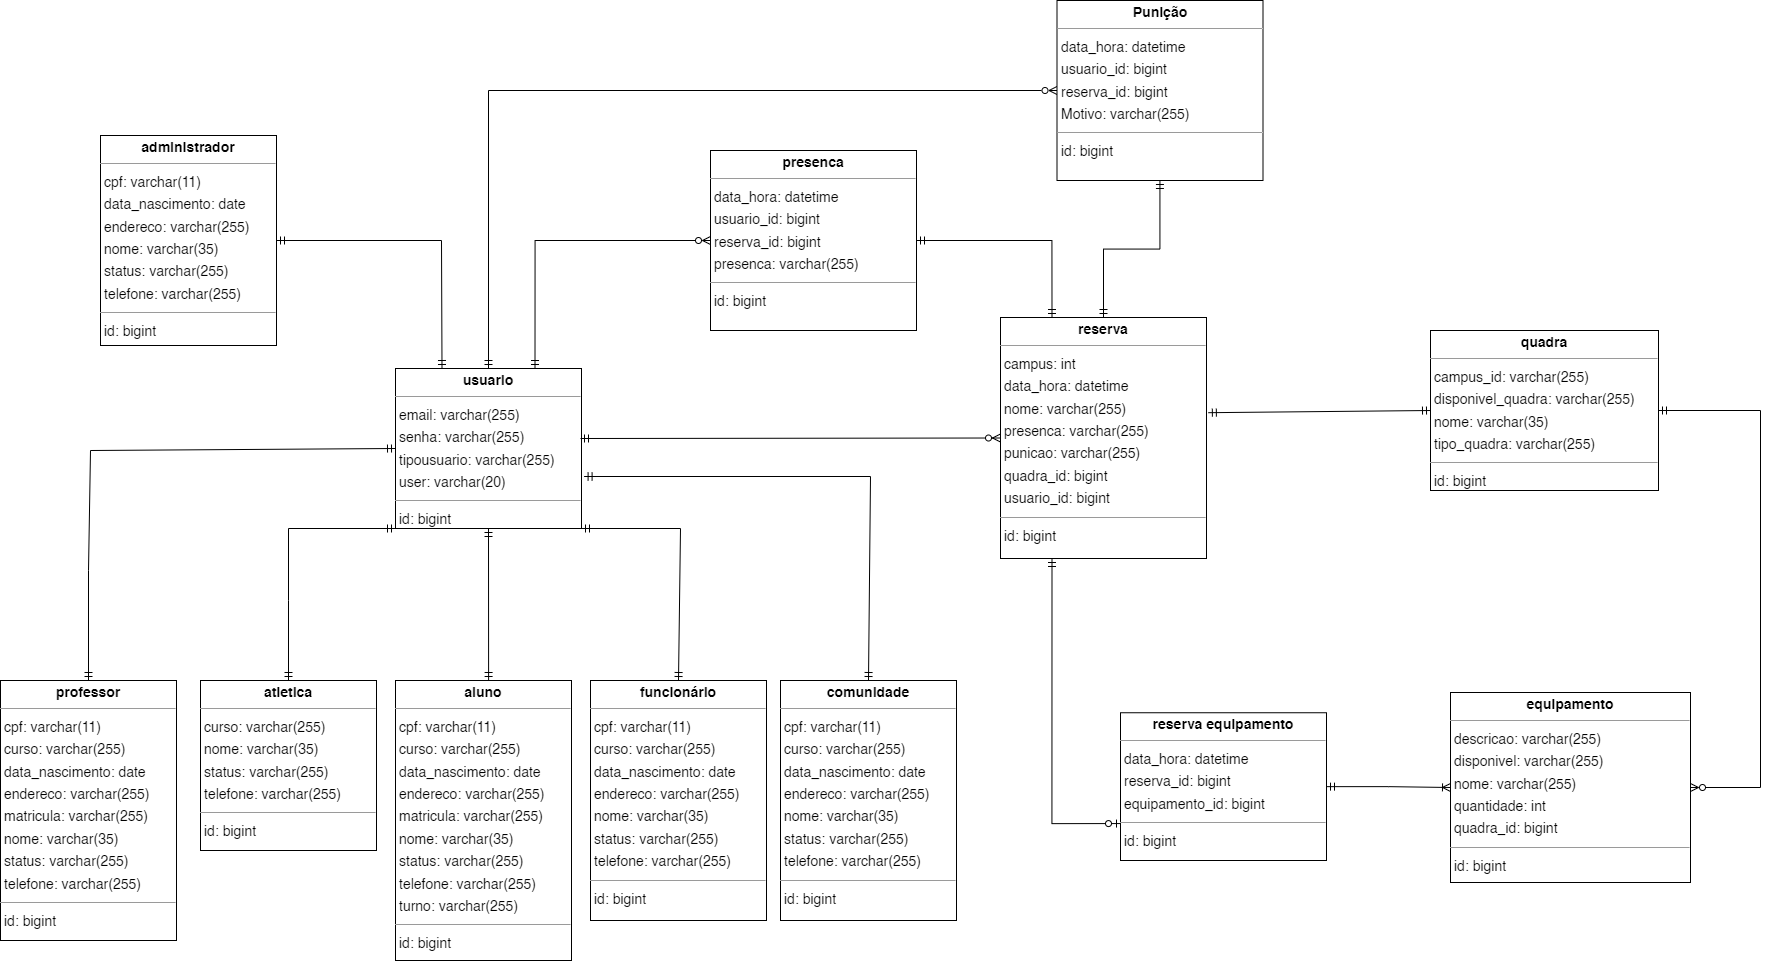

The diagram above was exported from draw.io. Its source (the exported page's mxGraphModel, read from the mxfile embedded in the PNG):
<mxGraphModel dx="3590" dy="1109" grid="1" gridSize="10" guides="1" tooltips="1" connect="1" arrows="1" fold="1" page="0" pageScale="1" pageWidth="827" pageHeight="1169" background="none" math="0" shadow="0">
  <root>
    <mxCell id="0" />
    <mxCell id="1" parent="0" />
    <mxCell id="node2" value="&lt;p style=&quot;margin:0px;margin-top:4px;text-align:center;&quot;&gt;&lt;b&gt;aluno&lt;/b&gt;&lt;/p&gt;&lt;hr size=&quot;1&quot;/&gt;&lt;p style=&quot;margin:0 0 0 4px;line-height:1.6;&quot;&gt; cpf: varchar(11)&lt;br/&gt; curso: varchar(255)&lt;br/&gt; data_nascimento: date&lt;br/&gt; endereco: varchar(255)&lt;br/&gt; matricula: varchar(255)&lt;br/&gt; nome: varchar(35)&lt;br/&gt; status: varchar(255)&lt;br/&gt; telefone: varchar(255)&lt;br/&gt; turno: varchar(255)&lt;/p&gt;&lt;hr size=&quot;1&quot;/&gt;&lt;p style=&quot;margin:0 0 0 4px;line-height:1.6;&quot;&gt; id: bigint&lt;/p&gt;" style="verticalAlign=top;align=left;overflow=fill;fontSize=14;fontFamily=Helvetica;html=1;rounded=0;shadow=0;comic=0;labelBackgroundColor=none;strokeWidth=1;" parent="1" vertex="1">
      <mxGeometry x="-895" y="800" width="176" height="280" as="geometry" />
    </mxCell>
    <mxCell id="node4" value="&lt;p style=&quot;margin:0px;margin-top:4px;text-align:center;&quot;&gt;&lt;b&gt;equipamento&lt;/b&gt;&lt;/p&gt;&lt;hr size=&quot;1&quot;&gt;&lt;p style=&quot;margin:0 0 0 4px;line-height:1.6;&quot;&gt; descricao: varchar(255)&lt;br&gt; disponivel: varchar(255)&lt;br&gt; nome: varchar(255)&lt;br&gt; quantidade: int&lt;br&gt; quadra_id: bigint&lt;br&gt;&lt;/p&gt;&lt;hr size=&quot;1&quot;&gt;&lt;p style=&quot;margin:0 0 0 4px;line-height:1.6;&quot;&gt; id: bigint&lt;/p&gt;" style="verticalAlign=top;align=left;overflow=fill;fontSize=14;fontFamily=Helvetica;html=1;rounded=0;shadow=0;comic=0;labelBackgroundColor=none;strokeWidth=1;" parent="1" vertex="1">
      <mxGeometry x="160" y="812" width="240" height="190" as="geometry" />
    </mxCell>
    <mxCell id="node0" value="&lt;p style=&quot;margin:0px;margin-top:4px;text-align:center;&quot;&gt;&lt;b&gt;quadra&lt;/b&gt;&lt;/p&gt;&lt;hr size=&quot;1&quot;&gt;&lt;p style=&quot;margin:0 0 0 4px;line-height:1.6;&quot;&gt; campus_id: varchar(255)&lt;br&gt; disponivel_quadra: varchar(255)&lt;br&gt; nome: varchar(35)&lt;/p&gt;&lt;p style=&quot;margin:0 0 0 4px;line-height:1.6;&quot;&gt; tipo_quadra: varchar(255)&lt;/p&gt;&lt;hr size=&quot;1&quot;&gt;&lt;p style=&quot;margin:0 0 0 4px;line-height:1.6;&quot;&gt; id: bigint&lt;/p&gt;" style="verticalAlign=top;align=left;overflow=fill;fontSize=14;fontFamily=Helvetica;html=1;rounded=0;shadow=0;comic=0;labelBackgroundColor=none;strokeWidth=1;" parent="1" vertex="1">
      <mxGeometry x="140" y="450" width="228" height="160" as="geometry" />
    </mxCell>
    <mxCell id="oaNiuUvlCRv-bo30yABP-7" style="edgeStyle=orthogonalEdgeStyle;rounded=0;orthogonalLoop=1;jettySize=auto;html=1;startArrow=ERmandOne;startFill=0;endArrow=ERmandOne;endFill=0;" parent="1" source="node3" target="oaNiuUvlCRv-bo30yABP-4" edge="1">
      <mxGeometry relative="1" as="geometry" />
    </mxCell>
    <mxCell id="XhephJuXOGpxIyvC9skD-7" style="edgeStyle=orthogonalEdgeStyle;rounded=0;orthogonalLoop=1;jettySize=auto;html=1;exitX=0.25;exitY=0;exitDx=0;exitDy=0;startArrow=ERmandOne;startFill=0;endArrow=ERmandOne;endFill=0;" parent="1" source="node3" target="XhephJuXOGpxIyvC9skD-6" edge="1">
      <mxGeometry relative="1" as="geometry" />
    </mxCell>
    <mxCell id="XhephJuXOGpxIyvC9skD-10" style="edgeStyle=orthogonalEdgeStyle;rounded=0;orthogonalLoop=1;jettySize=auto;html=1;exitX=0.25;exitY=1;exitDx=0;exitDy=0;entryX=0;entryY=0.75;entryDx=0;entryDy=0;startArrow=ERmandOne;startFill=0;endArrow=ERzeroToOne;endFill=0;" parent="1" source="node3" target="XhephJuXOGpxIyvC9skD-3" edge="1">
      <mxGeometry relative="1" as="geometry" />
    </mxCell>
    <mxCell id="node3" value="&lt;p style=&quot;margin:0px;margin-top:4px;text-align:center;&quot;&gt;&lt;b&gt;reserva&lt;/b&gt;&lt;/p&gt;&lt;hr size=&quot;1&quot;&gt;&lt;p style=&quot;margin:0 0 0 4px;line-height:1.6;&quot;&gt; campus: int&lt;br&gt; data_hora: datetime&lt;br&gt; nome: varchar(255)&lt;br&gt; presenca: varchar(255)&lt;br&gt; punicao: varchar(255)&lt;br&gt; quadra_id: bigint&lt;br&gt; usuario_id: bigint&lt;/p&gt;&lt;hr size=&quot;1&quot;&gt;&lt;p style=&quot;margin:0 0 0 4px;line-height:1.6;&quot;&gt; id: bigint&lt;/p&gt;" style="verticalAlign=top;align=left;overflow=fill;fontSize=14;fontFamily=Helvetica;html=1;rounded=0;shadow=0;comic=0;labelBackgroundColor=none;strokeWidth=1;" parent="1" vertex="1">
      <mxGeometry x="-290" y="437" width="206" height="241" as="geometry" />
    </mxCell>
    <mxCell id="oaNiuUvlCRv-bo30yABP-8" style="rounded=0;orthogonalLoop=1;jettySize=auto;html=1;entryX=0;entryY=0.5;entryDx=0;entryDy=0;startArrow=ERmandOne;startFill=0;endArrow=ERzeroToMany;endFill=0;edgeStyle=orthogonalEdgeStyle;exitX=0.5;exitY=0;exitDx=0;exitDy=0;" parent="1" source="node1" target="oaNiuUvlCRv-bo30yABP-4" edge="1">
      <mxGeometry relative="1" as="geometry">
        <mxPoint x="-500" y="119.99999999999989" as="targetPoint" />
        <Array as="points">
          <mxPoint x="-802" y="210" />
        </Array>
      </mxGeometry>
    </mxCell>
    <mxCell id="XhephJuXOGpxIyvC9skD-8" style="edgeStyle=orthogonalEdgeStyle;rounded=0;orthogonalLoop=1;jettySize=auto;html=1;exitX=0.75;exitY=0;exitDx=0;exitDy=0;entryX=0;entryY=0.5;entryDx=0;entryDy=0;startArrow=ERmandOne;startFill=0;endArrow=ERzeroToMany;endFill=0;" parent="1" source="node1" target="XhephJuXOGpxIyvC9skD-6" edge="1">
      <mxGeometry relative="1" as="geometry" />
    </mxCell>
    <mxCell id="node1" value="&lt;p style=&quot;margin:0px;margin-top:4px;text-align:center;&quot;&gt;&lt;b&gt;usuario&lt;/b&gt;&lt;/p&gt;&lt;hr size=&quot;1&quot;/&gt;&lt;p style=&quot;margin:0 0 0 4px;line-height:1.6;&quot;&gt; email: varchar(255)&lt;br/&gt; senha: varchar(255)&lt;br/&gt; tipousuario: varchar(255)&lt;br/&gt; user: varchar(20)&lt;/p&gt;&lt;hr size=&quot;1&quot;/&gt;&lt;p style=&quot;margin:0 0 0 4px;line-height:1.6;&quot;&gt; id: bigint&lt;/p&gt;" style="verticalAlign=top;align=left;overflow=fill;fontSize=14;fontFamily=Helvetica;html=1;rounded=0;shadow=0;comic=0;labelBackgroundColor=none;strokeWidth=1;" parent="1" vertex="1">
      <mxGeometry x="-895" y="488" width="186" height="160" as="geometry" />
    </mxCell>
    <mxCell id="uSuNGG7JyNwEHr99GELQ-2" value="" style="fontSize=12;html=1;endArrow=ERzeroToMany;endFill=1;rounded=0;startArrow=ERmandOne;startFill=0;entryX=0;entryY=0.5;entryDx=0;entryDy=0;" parent="1" target="node3" edge="1">
      <mxGeometry width="100" height="100" relative="1" as="geometry">
        <mxPoint x="-710" y="558" as="sourcePoint" />
        <mxPoint x="-280" y="580" as="targetPoint" />
      </mxGeometry>
    </mxCell>
    <mxCell id="uSuNGG7JyNwEHr99GELQ-11" value="" style="fontSize=12;html=1;endArrow=ERmandOne;startArrow=ERmandOne;rounded=0;labelBackgroundColor=default;strokeColor=default;align=center;verticalAlign=middle;fontFamily=Helvetica;fontColor=default;shape=connector;entryX=0.5;entryY=1;entryDx=0;entryDy=0;exitX=0.529;exitY=0;exitDx=0;exitDy=0;exitPerimeter=0;" parent="1" source="node2" target="node1" edge="1">
      <mxGeometry width="100" height="100" relative="1" as="geometry">
        <mxPoint x="-750" y="770" as="sourcePoint" />
        <mxPoint x="-447" y="690" as="targetPoint" />
      </mxGeometry>
    </mxCell>
    <mxCell id="uSuNGG7JyNwEHr99GELQ-13" value="" style="fontSize=12;html=1;endArrow=ERmandOne;startArrow=ERmandOne;rounded=0;labelBackgroundColor=default;strokeColor=default;align=center;verticalAlign=middle;fontFamily=Helvetica;fontColor=default;shape=connector;entryX=0;entryY=0.5;entryDx=0;entryDy=0;exitX=1.009;exitY=0.395;exitDx=0;exitDy=0;exitPerimeter=0;" parent="1" source="node3" target="node0" edge="1">
      <mxGeometry width="100" height="100" relative="1" as="geometry">
        <mxPoint x="-50" y="580" as="sourcePoint" />
        <mxPoint x="120" y="100" as="targetPoint" />
      </mxGeometry>
    </mxCell>
    <mxCell id="oaNiuUvlCRv-bo30yABP-1" value="" style="edgeStyle=orthogonalEdgeStyle;fontSize=12;html=1;endArrow=ERzeroToMany;startArrow=ERmandOne;rounded=0;entryX=1;entryY=0.5;entryDx=0;entryDy=0;endFill=0;exitX=1;exitY=0.5;exitDx=0;exitDy=0;" parent="1" source="node0" target="node4" edge="1">
      <mxGeometry width="100" height="100" relative="1" as="geometry">
        <mxPoint x="450" y="540" as="sourcePoint" />
        <mxPoint x="442" y="907.25" as="targetPoint" />
        <Array as="points">
          <mxPoint x="470" y="530" />
          <mxPoint x="470" y="907" />
        </Array>
      </mxGeometry>
    </mxCell>
    <mxCell id="oaNiuUvlCRv-bo30yABP-3" value="" style="fontSize=12;html=1;endArrow=ERoneToMany;startArrow=ERmandOne;rounded=0;startFill=0;edgeStyle=orthogonalEdgeStyle;entryX=0;entryY=0.5;entryDx=0;entryDy=0;endFill=0;" parent="1" source="XhephJuXOGpxIyvC9skD-3" target="node4" edge="1">
      <mxGeometry width="100" height="100" relative="1" as="geometry">
        <mxPoint x="-220" y="770" as="sourcePoint" />
        <mxPoint x="-100" y="820" as="targetPoint" />
      </mxGeometry>
    </mxCell>
    <mxCell id="oaNiuUvlCRv-bo30yABP-4" value="&lt;p style=&quot;margin:0px;margin-top:4px;text-align:center;&quot;&gt;&lt;b&gt;Punição&lt;/b&gt;&lt;/p&gt;&lt;hr size=&quot;1&quot;&gt;&lt;p style=&quot;margin:0 0 0 4px;line-height:1.6;&quot;&gt;data_hora: datetime&lt;br&gt;usuario_id: bigint&lt;/p&gt;&lt;p style=&quot;border-color: var(--border-color); margin: 0px 0px 0px 4px; line-height: 1.6;&quot;&gt;reserva_id: bigint&lt;/p&gt;&lt;p style=&quot;margin:0 0 0 4px;line-height:1.6;&quot;&gt;Motivo: varchar(255)&lt;br style=&quot;border-color: var(--border-color);&quot;&gt;&lt;/p&gt;&lt;hr size=&quot;1&quot;&gt;&lt;p style=&quot;margin:0 0 0 4px;line-height:1.6;&quot;&gt; id: bigint&lt;/p&gt;" style="verticalAlign=top;align=left;overflow=fill;fontSize=14;fontFamily=Helvetica;html=1;rounded=0;shadow=0;comic=0;labelBackgroundColor=none;strokeWidth=1;" parent="1" vertex="1">
      <mxGeometry x="-233.5" y="120" width="206" height="180" as="geometry" />
    </mxCell>
    <mxCell id="5DqANDipfpSNAi2wbemz-1" value="&lt;p style=&quot;margin:0px;margin-top:4px;text-align:center;&quot;&gt;&lt;b&gt;atletica&lt;/b&gt;&lt;/p&gt;&lt;hr size=&quot;1&quot;&gt;&lt;p style=&quot;margin:0 0 0 4px;line-height:1.6;&quot;&gt;curso: varchar(255)&lt;br&gt;nome: varchar(35)&lt;br&gt; status: varchar(255)&lt;br&gt; telefone: varchar(255)&lt;br&gt;&lt;/p&gt;&lt;hr size=&quot;1&quot;&gt;&lt;p style=&quot;margin:0 0 0 4px;line-height:1.6;&quot;&gt; id: bigint&lt;/p&gt;" style="verticalAlign=top;align=left;overflow=fill;fontSize=14;fontFamily=Helvetica;html=1;rounded=0;shadow=0;comic=0;labelBackgroundColor=none;strokeWidth=1;" parent="1" vertex="1">
      <mxGeometry x="-1090" y="800" width="176" height="170" as="geometry" />
    </mxCell>
    <mxCell id="XhephJuXOGpxIyvC9skD-3" value="&lt;p style=&quot;margin:0px;margin-top:4px;text-align:center;&quot;&gt;&lt;b&gt;reserva equipamento&lt;/b&gt;&lt;/p&gt;&lt;hr size=&quot;1&quot;&gt;&lt;p style=&quot;margin:0 0 0 4px;line-height:1.6;&quot;&gt;data_hora: datetime&lt;br&gt;reserva_id: bigint&lt;/p&gt;&lt;p style=&quot;margin:0 0 0 4px;line-height:1.6;&quot;&gt;equipamento_id: bigint&lt;/p&gt;&lt;hr size=&quot;1&quot;&gt;&lt;p style=&quot;margin:0 0 0 4px;line-height:1.6;&quot;&gt; id: bigint&lt;/p&gt;" style="verticalAlign=top;align=left;overflow=fill;fontSize=14;fontFamily=Helvetica;html=1;rounded=0;shadow=0;comic=0;labelBackgroundColor=none;strokeWidth=1;" parent="1" vertex="1">
      <mxGeometry x="-170" y="832.25" width="206" height="147.75" as="geometry" />
    </mxCell>
    <mxCell id="5DqANDipfpSNAi2wbemz-2" value="&lt;p style=&quot;margin:0px;margin-top:4px;text-align:center;&quot;&gt;&lt;b&gt;professor&lt;/b&gt;&lt;/p&gt;&lt;hr size=&quot;1&quot;&gt;&lt;p style=&quot;margin:0 0 0 4px;line-height:1.6;&quot;&gt; cpf: varchar(11)&lt;br&gt; curso: varchar(255)&lt;br&gt; data_nascimento: date&lt;br&gt; endereco: varchar(255)&lt;br&gt; matricula: varchar(255)&lt;br&gt; nome: varchar(35)&lt;br&gt; status: varchar(255)&lt;br&gt; telefone: varchar(255)&lt;br&gt;&lt;/p&gt;&lt;hr size=&quot;1&quot;&gt;&lt;p style=&quot;margin:0 0 0 4px;line-height:1.6;&quot;&gt; id: bigint&lt;/p&gt;" style="verticalAlign=top;align=left;overflow=fill;fontSize=14;fontFamily=Helvetica;html=1;rounded=0;shadow=0;comic=0;labelBackgroundColor=none;strokeWidth=1;" parent="1" vertex="1">
      <mxGeometry x="-1290" y="800" width="176" height="260" as="geometry" />
    </mxCell>
    <mxCell id="5DqANDipfpSNAi2wbemz-3" value="&lt;p style=&quot;margin:0px;margin-top:4px;text-align:center;&quot;&gt;&lt;b&gt;funcionário&lt;/b&gt;&lt;/p&gt;&lt;hr size=&quot;1&quot;&gt;&lt;p style=&quot;margin:0 0 0 4px;line-height:1.6;&quot;&gt; cpf: varchar(11)&lt;br&gt; curso: varchar(255)&lt;br&gt; data_nascimento: date&lt;br&gt; endereco: varchar(255)&lt;br&gt; nome: varchar(35)&lt;br&gt; status: varchar(255)&lt;br&gt; telefone: varchar(255)&lt;br&gt;&lt;/p&gt;&lt;hr size=&quot;1&quot;&gt;&lt;p style=&quot;margin:0 0 0 4px;line-height:1.6;&quot;&gt; id: bigint&lt;/p&gt;" style="verticalAlign=top;align=left;overflow=fill;fontSize=14;fontFamily=Helvetica;html=1;rounded=0;shadow=0;comic=0;labelBackgroundColor=none;strokeWidth=1;" parent="1" vertex="1">
      <mxGeometry x="-700" y="800" width="176" height="240" as="geometry" />
    </mxCell>
    <mxCell id="5DqANDipfpSNAi2wbemz-4" value="&lt;p style=&quot;margin:0px;margin-top:4px;text-align:center;&quot;&gt;&lt;b&gt;comunidade&lt;/b&gt;&lt;/p&gt;&lt;hr size=&quot;1&quot;&gt;&lt;p style=&quot;margin:0 0 0 4px;line-height:1.6;&quot;&gt; cpf: varchar(11)&lt;br&gt; curso: varchar(255)&lt;br&gt; data_nascimento: date&lt;br&gt; endereco: varchar(255)&lt;br&gt; nome: varchar(35)&lt;br&gt; status: varchar(255)&lt;br&gt; telefone: varchar(255)&lt;br&gt;&lt;/p&gt;&lt;hr size=&quot;1&quot;&gt;&lt;p style=&quot;margin:0 0 0 4px;line-height:1.6;&quot;&gt; id: bigint&lt;/p&gt;" style="verticalAlign=top;align=left;overflow=fill;fontSize=14;fontFamily=Helvetica;html=1;rounded=0;shadow=0;comic=0;labelBackgroundColor=none;strokeWidth=1;" parent="1" vertex="1">
      <mxGeometry x="-510" y="800" width="176" height="240" as="geometry" />
    </mxCell>
    <mxCell id="5DqANDipfpSNAi2wbemz-6" value="" style="fontSize=12;html=1;endArrow=ERmandOne;startArrow=ERmandOne;rounded=0;labelBackgroundColor=default;strokeColor=default;align=center;verticalAlign=middle;fontFamily=Helvetica;fontColor=default;shape=connector;entryX=1;entryY=1;entryDx=0;entryDy=0;exitX=0.5;exitY=0;exitDx=0;exitDy=0;" parent="1" source="5DqANDipfpSNAi2wbemz-3" target="node1" edge="1">
      <mxGeometry width="100" height="100" relative="1" as="geometry">
        <mxPoint x="-610" y="810" as="sourcePoint" />
        <mxPoint x="-750" y="670" as="targetPoint" />
        <Array as="points">
          <mxPoint x="-610" y="648" />
        </Array>
      </mxGeometry>
    </mxCell>
    <mxCell id="5DqANDipfpSNAi2wbemz-7" value="" style="fontSize=12;html=1;endArrow=ERmandOne;startArrow=ERmandOne;rounded=0;labelBackgroundColor=default;strokeColor=default;align=center;verticalAlign=middle;fontFamily=Helvetica;fontColor=default;shape=connector;entryX=1.014;entryY=0.675;entryDx=0;entryDy=0;exitX=0.5;exitY=0;exitDx=0;exitDy=0;entryPerimeter=0;" parent="1" source="5DqANDipfpSNAi2wbemz-4" target="node1" edge="1">
      <mxGeometry width="100" height="100" relative="1" as="geometry">
        <mxPoint x="-390" y="780" as="sourcePoint" />
        <mxPoint x="-560" y="648" as="targetPoint" />
        <Array as="points">
          <mxPoint x="-420" y="596" />
        </Array>
      </mxGeometry>
    </mxCell>
    <mxCell id="5DqANDipfpSNAi2wbemz-8" value="" style="fontSize=12;html=1;endArrow=ERmandOne;startArrow=ERmandOne;rounded=0;labelBackgroundColor=default;strokeColor=default;align=center;verticalAlign=middle;fontFamily=Helvetica;fontColor=default;shape=connector;entryX=0;entryY=1;entryDx=0;entryDy=0;exitX=0.5;exitY=0;exitDx=0;exitDy=0;" parent="1" source="5DqANDipfpSNAi2wbemz-1" target="node1" edge="1">
      <mxGeometry width="100" height="100" relative="1" as="geometry">
        <mxPoint x="-943" y="772" as="sourcePoint" />
        <mxPoint x="-1230" y="620" as="targetPoint" />
        <Array as="points">
          <mxPoint x="-1002" y="720" />
          <mxPoint x="-1002" y="648" />
        </Array>
      </mxGeometry>
    </mxCell>
    <mxCell id="5DqANDipfpSNAi2wbemz-9" value="" style="fontSize=12;html=1;endArrow=ERmandOne;startArrow=ERmandOne;rounded=0;labelBackgroundColor=default;strokeColor=default;align=center;verticalAlign=middle;fontFamily=Helvetica;fontColor=default;shape=connector;entryX=0;entryY=0.5;entryDx=0;entryDy=0;exitX=0.5;exitY=0;exitDx=0;exitDy=0;" parent="1" source="5DqANDipfpSNAi2wbemz-2" target="node1" edge="1">
      <mxGeometry width="100" height="100" relative="1" as="geometry">
        <mxPoint x="-895" y="800" as="sourcePoint" />
        <mxPoint x="-895" y="648" as="targetPoint" />
        <Array as="points">
          <mxPoint x="-1202" y="690" />
          <mxPoint x="-1200" y="570" />
        </Array>
      </mxGeometry>
    </mxCell>
    <mxCell id="5DqANDipfpSNAi2wbemz-11" value="&lt;p style=&quot;margin:0px;margin-top:4px;text-align:center;&quot;&gt;&lt;b&gt;administrador&lt;/b&gt;&lt;/p&gt;&lt;hr size=&quot;1&quot;&gt;&lt;p style=&quot;margin:0 0 0 4px;line-height:1.6;&quot;&gt; cpf: varchar(11)&lt;br&gt; data_nascimento: date&lt;br&gt; endereco: varchar(255)&lt;br&gt; nome: varchar(35)&lt;br&gt; status: varchar(255)&lt;br&gt; telefone: varchar(255)&lt;br&gt;&lt;/p&gt;&lt;hr size=&quot;1&quot;&gt;&lt;p style=&quot;margin:0 0 0 4px;line-height:1.6;&quot;&gt; id: bigint&lt;/p&gt;" style="verticalAlign=top;align=left;overflow=fill;fontSize=14;fontFamily=Helvetica;html=1;rounded=0;shadow=0;comic=0;labelBackgroundColor=none;strokeWidth=1;" parent="1" vertex="1">
      <mxGeometry x="-1190" y="255" width="176" height="210" as="geometry" />
    </mxCell>
    <mxCell id="XhephJuXOGpxIyvC9skD-6" value="&lt;p style=&quot;margin:0px;margin-top:4px;text-align:center;&quot;&gt;&lt;b&gt;presenca&lt;/b&gt;&lt;/p&gt;&lt;hr size=&quot;1&quot;&gt;&lt;p style=&quot;margin:0 0 0 4px;line-height:1.6;&quot;&gt;data_hora: datetime&lt;br&gt;usuario_id: bigint&lt;/p&gt;&lt;p style=&quot;border-color: var(--border-color); margin: 0px 0px 0px 4px; line-height: 1.6;&quot;&gt;reserva_id: bigint&lt;/p&gt;&lt;p style=&quot;margin:0 0 0 4px;line-height:1.6;&quot;&gt;presenca: varchar(255)&lt;br style=&quot;border-color: var(--border-color);&quot;&gt;&lt;/p&gt;&lt;hr size=&quot;1&quot;&gt;&lt;p style=&quot;margin:0 0 0 4px;line-height:1.6;&quot;&gt; id: bigint&lt;/p&gt;" style="verticalAlign=top;align=left;overflow=fill;fontSize=14;fontFamily=Helvetica;html=1;rounded=0;shadow=0;comic=0;labelBackgroundColor=none;strokeWidth=1;" parent="1" vertex="1">
      <mxGeometry x="-580" y="270" width="206" height="180" as="geometry" />
    </mxCell>
    <mxCell id="5DqANDipfpSNAi2wbemz-13" value="" style="fontSize=12;html=1;endArrow=ERmandOne;startArrow=ERmandOne;rounded=0;labelBackgroundColor=default;strokeColor=default;align=center;verticalAlign=middle;fontFamily=Helvetica;fontColor=default;shape=connector;entryX=1;entryY=0.5;entryDx=0;entryDy=0;exitX=0.25;exitY=0;exitDx=0;exitDy=0;" parent="1" source="node1" target="5DqANDipfpSNAi2wbemz-11" edge="1">
      <mxGeometry width="100" height="100" relative="1" as="geometry">
        <mxPoint x="-940" y="450" as="sourcePoint" />
        <mxPoint x="-940" y="298" as="targetPoint" />
        <Array as="points">
          <mxPoint x="-849" y="360" />
        </Array>
      </mxGeometry>
    </mxCell>
  </root>
</mxGraphModel>